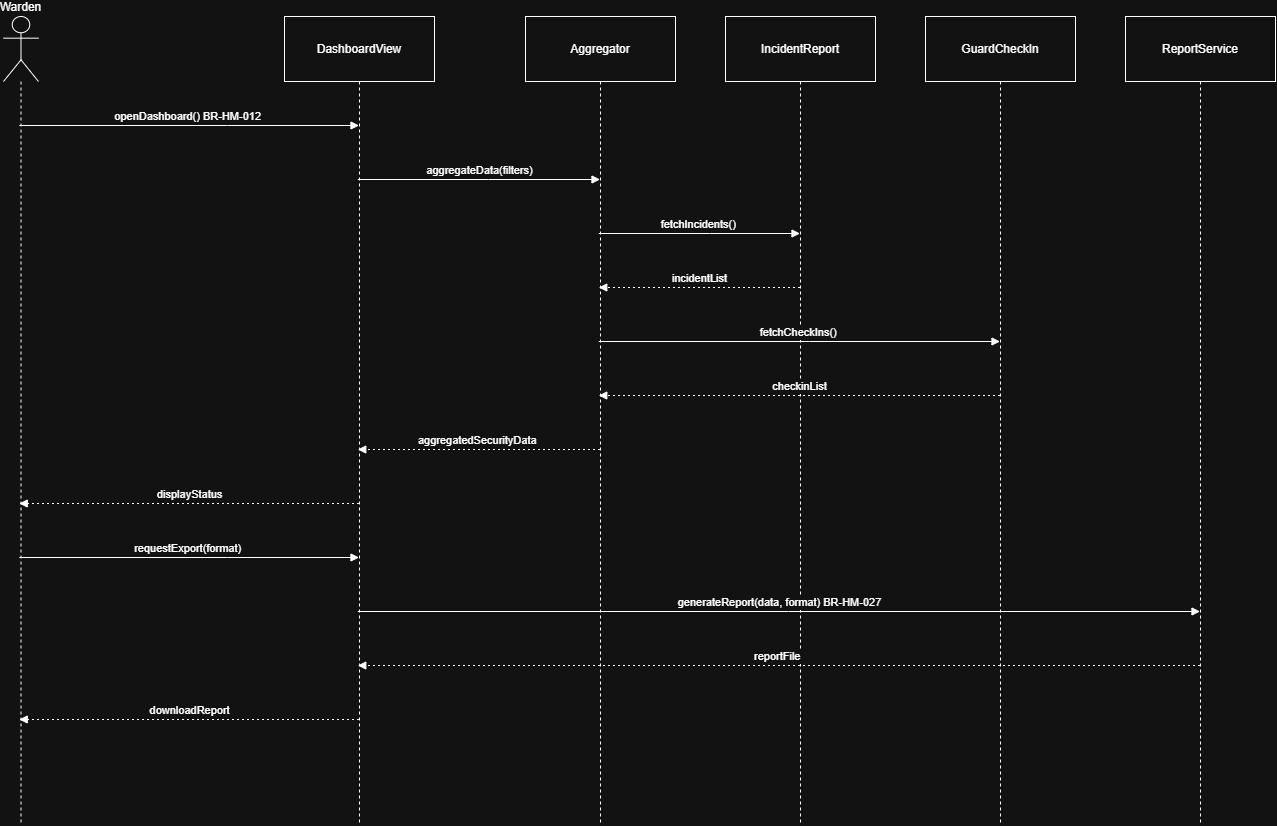

The diagram above was exported from draw.io. Its source (the exported page's mxGraphModel, read from the mxfile embedded in the PNG):
<mxGraphModel dx="2316" dy="1249" grid="1" gridSize="10" guides="1" tooltips="1" connect="1" arrows="1" fold="1" page="1" pageScale="1" pageWidth="827" pageHeight="1169" math="0" shadow="0">
  <root>
    <mxCell id="0" />
    <mxCell id="1" parent="0" />
    <mxCell id="9ceSLDUbYExtW1o94E2T-86" parent="1" style="shape=umlLifeline;perimeter=lifelinePerimeter;whiteSpace=wrap;container=1;dropTarget=0;collapsible=0;recursiveResize=0;outlineConnect=0;portConstraint=eastwest;newEdgeStyle={&quot;edgeStyle&quot;:&quot;elbowEdgeStyle&quot;,&quot;elbow&quot;:&quot;vertical&quot;,&quot;curved&quot;:0,&quot;rounded&quot;:0};participant=umlActor;verticalAlign=bottom;labelPosition=center;verticalLabelPosition=top;align=center;size=65;" value="Warden" vertex="1">
      <mxGeometry height="808" width="35" x="220" y="160" as="geometry" />
    </mxCell>
    <mxCell id="9ceSLDUbYExtW1o94E2T-87" parent="1" style="shape=umlLifeline;perimeter=lifelinePerimeter;whiteSpace=wrap;container=1;dropTarget=0;collapsible=0;recursiveResize=0;outlineConnect=0;portConstraint=eastwest;newEdgeStyle={&quot;edgeStyle&quot;:&quot;elbowEdgeStyle&quot;,&quot;elbow&quot;:&quot;vertical&quot;,&quot;curved&quot;:0,&quot;rounded&quot;:0};size=65;" value="DashboardView" vertex="1">
      <mxGeometry height="808" width="150" x="501" y="160" as="geometry" />
    </mxCell>
    <mxCell id="9ceSLDUbYExtW1o94E2T-88" parent="1" style="shape=umlLifeline;perimeter=lifelinePerimeter;whiteSpace=wrap;container=1;dropTarget=0;collapsible=0;recursiveResize=0;outlineConnect=0;portConstraint=eastwest;newEdgeStyle={&quot;edgeStyle&quot;:&quot;elbowEdgeStyle&quot;,&quot;elbow&quot;:&quot;vertical&quot;,&quot;curved&quot;:0,&quot;rounded&quot;:0};size=65;" value="Aggregator" vertex="1">
      <mxGeometry height="808" width="150" x="742" y="160" as="geometry" />
    </mxCell>
    <mxCell id="9ceSLDUbYExtW1o94E2T-89" parent="1" style="shape=umlLifeline;perimeter=lifelinePerimeter;whiteSpace=wrap;container=1;dropTarget=0;collapsible=0;recursiveResize=0;outlineConnect=0;portConstraint=eastwest;newEdgeStyle={&quot;edgeStyle&quot;:&quot;elbowEdgeStyle&quot;,&quot;elbow&quot;:&quot;vertical&quot;,&quot;curved&quot;:0,&quot;rounded&quot;:0};size=65;" value="IncidentReport" vertex="1">
      <mxGeometry height="808" width="150" x="942" y="160" as="geometry" />
    </mxCell>
    <mxCell id="9ceSLDUbYExtW1o94E2T-90" parent="1" style="shape=umlLifeline;perimeter=lifelinePerimeter;whiteSpace=wrap;container=1;dropTarget=0;collapsible=0;recursiveResize=0;outlineConnect=0;portConstraint=eastwest;newEdgeStyle={&quot;edgeStyle&quot;:&quot;elbowEdgeStyle&quot;,&quot;elbow&quot;:&quot;vertical&quot;,&quot;curved&quot;:0,&quot;rounded&quot;:0};size=65;" value="GuardCheckIn" vertex="1">
      <mxGeometry height="808" width="150" x="1142" y="160" as="geometry" />
    </mxCell>
    <mxCell id="9ceSLDUbYExtW1o94E2T-91" parent="1" style="shape=umlLifeline;perimeter=lifelinePerimeter;whiteSpace=wrap;container=1;dropTarget=0;collapsible=0;recursiveResize=0;outlineConnect=0;portConstraint=eastwest;newEdgeStyle={&quot;edgeStyle&quot;:&quot;elbowEdgeStyle&quot;,&quot;elbow&quot;:&quot;vertical&quot;,&quot;curved&quot;:0,&quot;rounded&quot;:0};size=65;" value="ReportService" vertex="1">
      <mxGeometry height="808" width="150" x="1342" y="160" as="geometry" />
    </mxCell>
    <mxCell id="9ceSLDUbYExtW1o94E2T-92" edge="1" parent="1" source="9ceSLDUbYExtW1o94E2T-86" style="verticalAlign=bottom;edgeStyle=elbowEdgeStyle;elbow=vertical;curved=0;rounded=0;endArrow=block;" target="9ceSLDUbYExtW1o94E2T-87" value="openDashboard()  BR-HM-012">
      <mxGeometry relative="1" as="geometry">
        <Array as="points">
          <mxPoint x="444" y="269" />
        </Array>
      </mxGeometry>
    </mxCell>
    <mxCell id="9ceSLDUbYExtW1o94E2T-93" edge="1" parent="1" source="9ceSLDUbYExtW1o94E2T-87" style="verticalAlign=bottom;edgeStyle=elbowEdgeStyle;elbow=vertical;curved=0;rounded=0;endArrow=block;" target="9ceSLDUbYExtW1o94E2T-88" value="aggregateData(filters)">
      <mxGeometry relative="1" as="geometry">
        <Array as="points">
          <mxPoint x="705" y="323" />
        </Array>
      </mxGeometry>
    </mxCell>
    <mxCell id="9ceSLDUbYExtW1o94E2T-94" edge="1" parent="1" source="9ceSLDUbYExtW1o94E2T-88" style="verticalAlign=bottom;edgeStyle=elbowEdgeStyle;elbow=vertical;curved=0;rounded=0;endArrow=block;" target="9ceSLDUbYExtW1o94E2T-89" value="fetchIncidents()">
      <mxGeometry relative="1" as="geometry">
        <Array as="points">
          <mxPoint x="926" y="377" />
        </Array>
      </mxGeometry>
    </mxCell>
    <mxCell id="9ceSLDUbYExtW1o94E2T-95" edge="1" parent="1" source="9ceSLDUbYExtW1o94E2T-89" style="verticalAlign=bottom;edgeStyle=elbowEdgeStyle;elbow=vertical;curved=0;rounded=0;dashed=1;dashPattern=2 3;endArrow=block;" target="9ceSLDUbYExtW1o94E2T-88" value="incidentList">
      <mxGeometry relative="1" as="geometry">
        <Array as="points">
          <mxPoint x="929" y="431" />
        </Array>
      </mxGeometry>
    </mxCell>
    <mxCell id="9ceSLDUbYExtW1o94E2T-96" edge="1" parent="1" source="9ceSLDUbYExtW1o94E2T-88" style="verticalAlign=bottom;edgeStyle=elbowEdgeStyle;elbow=vertical;curved=0;rounded=0;endArrow=block;" target="9ceSLDUbYExtW1o94E2T-90" value="fetchCheckIns()">
      <mxGeometry relative="1" as="geometry">
        <Array as="points">
          <mxPoint x="1026" y="485" />
        </Array>
      </mxGeometry>
    </mxCell>
    <mxCell id="9ceSLDUbYExtW1o94E2T-97" edge="1" parent="1" source="9ceSLDUbYExtW1o94E2T-90" style="verticalAlign=bottom;edgeStyle=elbowEdgeStyle;elbow=vertical;curved=0;rounded=0;dashed=1;dashPattern=2 3;endArrow=block;" target="9ceSLDUbYExtW1o94E2T-88" value="checkinList">
      <mxGeometry relative="1" as="geometry">
        <Array as="points">
          <mxPoint x="1029" y="539" />
        </Array>
      </mxGeometry>
    </mxCell>
    <mxCell id="9ceSLDUbYExtW1o94E2T-98" edge="1" parent="1" source="9ceSLDUbYExtW1o94E2T-88" style="verticalAlign=bottom;edgeStyle=elbowEdgeStyle;elbow=vertical;curved=0;rounded=0;dashed=1;dashPattern=2 3;endArrow=block;" target="9ceSLDUbYExtW1o94E2T-87" value="aggregatedSecurityData">
      <mxGeometry relative="1" as="geometry">
        <Array as="points">
          <mxPoint x="708" y="593" />
        </Array>
      </mxGeometry>
    </mxCell>
    <mxCell id="9ceSLDUbYExtW1o94E2T-99" edge="1" parent="1" source="9ceSLDUbYExtW1o94E2T-87" style="verticalAlign=bottom;edgeStyle=elbowEdgeStyle;elbow=vertical;curved=0;rounded=0;dashed=1;dashPattern=2 3;endArrow=block;" target="9ceSLDUbYExtW1o94E2T-86" value="displayStatus">
      <mxGeometry relative="1" as="geometry">
        <Array as="points">
          <mxPoint x="447" y="647" />
        </Array>
      </mxGeometry>
    </mxCell>
    <mxCell id="9ceSLDUbYExtW1o94E2T-100" edge="1" parent="1" source="9ceSLDUbYExtW1o94E2T-86" style="verticalAlign=bottom;edgeStyle=elbowEdgeStyle;elbow=vertical;curved=0;rounded=0;endArrow=block;" target="9ceSLDUbYExtW1o94E2T-87" value="requestExport(format)">
      <mxGeometry relative="1" as="geometry">
        <Array as="points">
          <mxPoint x="444" y="701" />
        </Array>
      </mxGeometry>
    </mxCell>
    <mxCell id="9ceSLDUbYExtW1o94E2T-101" edge="1" parent="1" source="9ceSLDUbYExtW1o94E2T-87" style="verticalAlign=bottom;edgeStyle=elbowEdgeStyle;elbow=vertical;curved=0;rounded=0;endArrow=block;" target="9ceSLDUbYExtW1o94E2T-91" value="generateReport(data, format)  BR-HM-027">
      <mxGeometry relative="1" as="geometry">
        <Array as="points">
          <mxPoint x="1005" y="755" />
        </Array>
      </mxGeometry>
    </mxCell>
    <mxCell id="9ceSLDUbYExtW1o94E2T-102" edge="1" parent="1" source="9ceSLDUbYExtW1o94E2T-91" style="verticalAlign=bottom;edgeStyle=elbowEdgeStyle;elbow=vertical;curved=0;rounded=0;dashed=1;dashPattern=2 3;endArrow=block;" target="9ceSLDUbYExtW1o94E2T-87" value="reportFile">
      <mxGeometry relative="1" as="geometry">
        <Array as="points">
          <mxPoint x="1008" y="809" />
        </Array>
      </mxGeometry>
    </mxCell>
    <mxCell id="9ceSLDUbYExtW1o94E2T-103" edge="1" parent="1" source="9ceSLDUbYExtW1o94E2T-87" style="verticalAlign=bottom;edgeStyle=elbowEdgeStyle;elbow=vertical;curved=0;rounded=0;dashed=1;dashPattern=2 3;endArrow=block;" target="9ceSLDUbYExtW1o94E2T-86" value="downloadReport">
      <mxGeometry relative="1" as="geometry">
        <Array as="points">
          <mxPoint x="447" y="863" />
        </Array>
      </mxGeometry>
    </mxCell>
  </root>
</mxGraphModel>